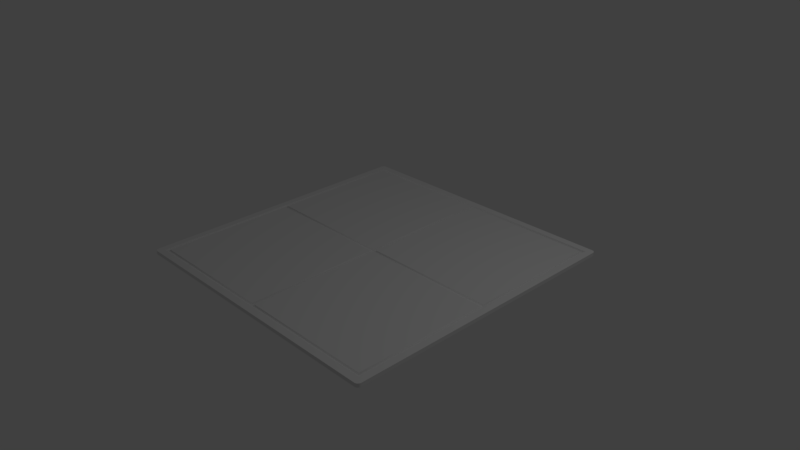 # Source: PaintPlatform.blend  (saved by Blender 2.77.0; exported with 4.5.12 LTS)
import bpy
from mathutils import Matrix  # noqa: F401  (used for matrix-valued properties, if any)

bpy.ops.wm.read_factory_settings(use_empty=True)
scene = bpy.context.scene
scene.name = 'Scene'

# ---- collections
col_collection_1 = bpy.data.collections.new('Collection 1'); scene.collection.children.link(col_collection_1)

# ---- world
world_world = bpy.data.worlds.new('World'); scene.world = world_world
world_world.color = (0.05088, 0.05088, 0.05088)
world_world.use_sun_shadow = False
world_world.sun_shadow_jitter_overblur = 0.0
world_world.cycles.sampling_method = 'MANUAL'

# ---- cameras
cam_camera = bpy.data.cameras.new('Camera')
cam_camera.clip_end = 100.0
cam_camera.lens = 35.0
cam_camera.sensor_width = 32.0
cam_camera.sensor_height = 18.0
cam_camera.ortho_scale = 7.314
cam_camera.dof.focus_distance = 0.0
cam_camera.dof.aperture_fstop = 128.0

# ---- lights
light_lamp = bpy.data.lights.new('Lamp', 'POINT')
light_lamp.transmission_factor = 0.0
light_lamp.cutoff_distance = 30.0
light_lamp.energy = 100.0
light_lamp.shadow_buffer_clip_start = 1.001
light_lamp.shadow_soft_size = 0.1
light_lamp.shadow_maximum_resolution = 0.006
light_lamp.use_absolute_resolution = True

# ---- meshes
me_generated_mesh_0_0 = bpy.data.meshes.new('Generated Mesh 0_0')
me_generated_mesh_0_0.from_pydata([(-1.95, -1.95, -0.05), (-1.95, 1.95, -0.05), (1.95, 1.95, -0.05), (1.95, -1.95, -0.05), (-1.95, 2.0, -0.05), (1.95, 2.0, -0.05), (1.963, 1.998, -0.05), (1.975, 1.993, -0.05), (1.985, 1.985, -0.05), (1.993, 1.975, -0.05), (1.998, 1.963, -0.05), (2.0, 1.95, -0.05), (2.0, -1.95, -0.05), (1.998, -1.963, -0.05), (1.993, -1.975, -0.05), (1.985, -1.985, -0.05), (1.975, -1.993, -0.05), (1.963, -1.998, -0.05), (1.95, -2.0, -0.05), (-1.95, -2.0, -0.05), (-1.963, -1.998, -0.05), (-1.975, -1.993, -0.05), (-1.985, -1.985, -0.05), (-1.993, -1.975, -0.05), (-1.998, -1.963, -0.05), (-2.0, -1.95, -0.05), (-2.0, 1.95, -0.05), (-1.998, 1.963, -0.05), (-1.993, 1.975, -0.05), (-1.985, 1.985, -0.05), (-1.975, 1.993, -0.05), (-1.963, 1.998, -0.05), (-1.95, 2.0, -0.05), (-1.95, 2.0, 0.0), (1.95, 2.0, 0.0), (1.95, 2.0, -0.05), (1.963, 1.998, 0.0), (1.963, 1.998, -0.05), (1.975, 1.993, 0.0), (1.975, 1.993, -0.05), (1.985, 1.985, 0.0), (1.985, 1.985, -0.05), (1.993, 1.975, 0.0), (1.993, 1.975, -0.05), (1.998, 1.963, 0.0), (1.998, 1.963, -0.05), (2.0, 1.95, 0.0), (2.0, 1.95, -0.05), (2.0, -1.95, 0.0), (2.0, -1.95, -0.05), (1.998, -1.963, 0.0), (1.998, -1.963, -0.05), (1.993, -1.975, 0.0), (1.993, -1.975, -0.05), (1.985, -1.985, 0.0), (1.985, -1.985, -0.05), (1.975, -1.993, 0.0), (1.975, -1.993, -0.05), (1.963, -1.998, 0.0), (1.963, -1.998, -0.05), (1.95, -2.0, 0.0), (1.95, -2.0, -0.05), (-1.95, -2.0, 0.0), (-1.95, -2.0, -0.05), (-1.963, -1.998, 0.0), (-1.963, -1.998, -0.05), (-1.975, -1.993, 0.0), (-1.975, -1.993, -0.05), (-1.985, -1.985, 0.0), (-1.985, -1.985, -0.05), (-1.993, -1.975, 0.0), (-1.993, -1.975, -0.05), (-1.998, -1.963, 0.0), (-1.998, -1.963, -0.05), (-2.0, -1.95, 0.0), (-2.0, -1.95, -0.05), (-2.0, 1.95, 0.0), (-2.0, 1.95, -0.05), (-1.998, 1.963, 0.0), (-1.998, 1.963, -0.05), (-1.993, 1.975, 0.0), (-1.993, 1.975, -0.05), (-1.985, 1.985, 0.0), (-1.985, 1.985, -0.05), (-1.975, 1.993, 0.0), (-1.975, 1.993, -0.05), (-1.963, 1.998, 0.0), (-1.963, 1.998, -0.05), (-1.95, -1.95, 0.0), (1.95, 1.95, 0.0), (-1.95, 1.95, 0.0), (1.95, -1.95, 0.0), (1.95, 2.0, 0.0), (-1.95, 2.0, 0.0), (1.963, 1.998, 0.0), (1.975, 1.993, 0.0), (1.985, 1.985, 0.0), (1.993, 1.975, 0.0), (1.998, 1.963, 0.0), (2.0, 1.95, 0.0), (2.0, -1.95, 0.0), (1.998, -1.963, 0.0), (1.993, -1.975, 0.0), (1.985, -1.985, 0.0), (1.975, -1.993, 0.0), (1.963, -1.998, 0.0), (1.95, -2.0, 0.0), (-1.95, -2.0, 0.0), (-1.963, -1.998, 0.0), (-1.975, -1.993, 0.0), (-1.985, -1.985, 0.0), (-1.993, -1.975, 0.0), (-1.998, -1.963, 0.0), (-2.0, -1.95, 0.0), (-2.0, 1.95, 0.0), (-1.998, 1.963, 0.0), (-1.993, 1.975, 0.0), (-1.985, 1.985, 0.0), (-1.975, 1.993, 0.0), (-1.963, 1.998, 0.0), (-1.906, -1.906, -0.05), (-1.906, 1.906, -0.05), (1.906, 1.906, -0.05), (1.906, -1.906, -0.05), (-1.858, -1.858, -0.05), (-1.858, 1.858, -0.05), (1.858, 1.858, -0.05), (1.858, -1.858, -0.05), (-1.858, -0.02554, -0.05), (1.858, 0.02976, -0.05), (-0.02817, -1.858, -0.05), (-0.02817, 1.858, -0.05), (-0.02817, 0.02976, -0.05), (0.02499, -0.02554, -0.05), (0.02499, -1.858, -0.05), (0.02499, 1.858, -0.05), (0.02499, 0.02976, -0.05), (1.858, -0.02554, -0.05), (-1.858, 0.02976, -0.05), (-0.02817, -0.02554, -0.05), (-1.894, -1.894, -0.03353), (-1.871, -1.871, -0.03313), (-1.872, 1.872, -0.03264), (-1.894, 1.894, -0.03353), (1.894, 1.894, -0.03353), (1.872, 1.872, -0.03264), (1.894, -1.894, -0.03353), (1.871, -1.871, -0.03313), (0.01086, -1.871, -0.03313), (-0.001589, -1.894, -0.03353), (-0.01404, -1.871, -0.03313), (-1.871, -0.01196, -0.03313), (-1.894, 2.064e-09, -0.03353), (-1.872, 0.01278, -0.03264), (-0.01301, 1.872, -0.03264), (-0.001589, 1.894, -0.03353), (0.009828, 1.872, -0.03264), (1.872, 0.01278, -0.03264), (1.894, 2.064e-09, -0.03353), (1.871, -0.01196, -0.03313), (-0.01301, 0.01278, -0.03264), (0.009828, 0.01278, -0.03264), (0.01086, -0.01196, -0.03313), (-0.01404, -0.01196, -0.03313)], [], [(3, 0, 120, 123), (0, 1, 121, 120), (1, 4, 5), (1, 5, 2), (2, 5, 6), (2, 6, 7), (2, 7, 8), (2, 8, 9), (2, 9, 10), (2, 10, 11), (3, 2, 11), (3, 11, 12), (3, 12, 13), (3, 13, 14), (3, 14, 15), (3, 15, 16), (3, 16, 17), (3, 17, 18), (0, 3, 19), (3, 18, 19), (0, 19, 20), (0, 20, 21), (0, 21, 22), (0, 22, 23), (0, 23, 24), (0, 24, 25), (0, 25, 1), (1, 25, 26), (1, 26, 27), (1, 27, 28), (1, 28, 29), (1, 29, 30), (1, 30, 31), (1, 31, 4), (32, 33, 34), (32, 34, 35), (35, 34, 36), (35, 36, 37), (37, 36, 38), (37, 38, 39), (39, 38, 40), (39, 40, 41), (41, 40, 42), (41, 42, 43), (43, 42, 44), (43, 44, 45), (45, 44, 46), (45, 46, 47), (47, 46, 48), (47, 48, 49), (49, 48, 50), (49, 50, 51), (51, 50, 52), (51, 52, 53), (53, 52, 54), (53, 54, 55), (55, 54, 56), (55, 56, 57), (57, 56, 58), (57, 58, 59), (59, 58, 60), (59, 60, 61), (61, 60, 62), (61, 62, 63), (63, 62, 64), (63, 64, 65), (65, 64, 66), (65, 66, 67), (67, 66, 68), (67, 68, 69), (69, 68, 70), (69, 70, 71), (71, 70, 72), (71, 72, 73), (73, 72, 74), (73, 74, 75), (75, 74, 76), (75, 76, 77), (77, 76, 78), (77, 78, 79), (79, 78, 80), (79, 80, 81), (81, 80, 82), (81, 82, 83), (83, 82, 84), (83, 84, 85), (85, 84, 86), (85, 86, 87), (87, 86, 33), (87, 33, 32), (88, 89, 90), (88, 91, 89), (90, 92, 93), (90, 89, 92), (89, 94, 92), (89, 95, 94), (89, 96, 95), (89, 97, 96), (89, 98, 97), (89, 99, 98), (91, 99, 89), (91, 100, 99), (91, 101, 100), (91, 102, 101), (91, 103, 102), (91, 104, 103), (91, 105, 104), (91, 106, 105), (88, 107, 91), (91, 107, 106), (88, 108, 107), (88, 109, 108), (88, 110, 109), (88, 111, 110), (88, 112, 111), (88, 113, 112), (88, 90, 113), (90, 114, 113), (90, 115, 114), (90, 116, 115), (90, 117, 116), (90, 118, 117), (90, 119, 118), (90, 93, 119), (1, 2, 122, 121), (2, 3, 123, 122), (145, 126, 135, 156), (122, 123, 146, 158, 144), (121, 122, 144, 155, 143), (133, 134, 148, 162), (123, 120, 140, 149, 146), (141, 151, 128, 124), (134, 133, 137, 127), (136, 135, 126, 129), (154, 131, 125, 142), (142, 125, 138, 153), (124, 128, 139, 130), (138, 125, 131, 132), (120, 121, 143, 152, 140), (129, 126, 145, 157), (147, 127, 137, 159), (147, 148, 134, 127), (160, 153, 138, 132), (163, 139, 128, 151), (163, 150, 130, 139), (159, 137, 133, 162), (160, 132, 131, 154), (157, 161, 136, 129), (135, 136, 161, 156), (148, 149, 150), (151, 152, 153), (154, 155, 156), (157, 158, 159), (160, 161, 162, 163), (153, 160, 163, 151), (159, 162, 161, 157), (150, 163, 162, 148), (160, 154, 156, 161), (143, 155, 154, 142), (158, 146, 147, 159), (141, 150, 149, 140), (152, 143, 142, 153), (155, 144, 145, 156), (148, 147, 146, 149), (144, 158, 157, 145), (140, 152, 151, 141), (141, 124, 130, 150)])
me_generated_mesh_0_0.polygons.foreach_set('use_smooth', [0, 0, 0, 0, 0, 0, 0, 0, 0, 0, 0, 0, 0, 0, 0, 0, 0, 0, 0, 0, 0, 0, 0, 0, 0, 0, 0, 0, 0, 0, 0, 0, 0, 0, 1, 1, 1, 1, 1, 1, 1, 1, 1, 1, 1, 1, 1, 1, 1, 1, 1, 1, 1, 1, 1, 1, 1, 1, 1, 1, 1, 1, 1, 1, 1, 1, 1, 1, 1, 1, 1, 1, 1, 1, 1, 1, 1, 1, 1, 1, 1, 1, 1, 1, 1, 1, 1, 1, 1, 1, 0, 0, 0, 0, 0, 0, 0, 0, 0, 0, 0, 0, 0, 0, 0, 0, 0, 0, 0, 0, 0, 0, 0, 0, 0, 0, 0, 0, 0, 0, 0, 0, 0, 0, 0, 0, 1, 1, 1, 1, 1, 1, 0, 0, 1, 1, 0, 0, 1, 1, 1, 1, 1, 1, 1, 1, 1, 1, 1, 1, 1, 1, 1, 1, 1, 1, 1, 1, 1, 1, 1, 1, 1, 1, 1, 1, 1])
_uv = me_generated_mesh_0_0.uv_layers.new(name='UVMap')
_uv.uv.foreach_set('vector', [0.9938, 0.006979, 0.9937, 0.5514, 0.9882, 0.5452, 0.9882, 0.01314, 0.9937, 0.5514, 0.5063, 0.5514, 0.5118, 0.5452, 0.9882, 0.5452, 0.5063, 0.5514, 0.5, 0.5514, 0.5, 0.006979, 0.5063, 0.5514, 0.5, 0.006979, 0.5063, 0.006979, 0.5063, 0.006979, 0.5, 0.006979, 0.5002, 0.005173, 0.5063, 0.006979, 0.5002, 0.005173, 0.5008, 0.00349, 0.5063, 0.006979, 0.5008, 0.00349, 0.5018, 0.002044, 0.5063, 0.006979, 0.5018, 0.002044, 0.5031, 0.000935, 0.5063, 0.006979, 0.5031, 0.000935, 0.5046, 0.0002378, 0.5063, 0.006979, 0.5046, 0.0002378, 0.5063, 0.0, 0.9938, 0.006979, 0.5063, 0.006979, 0.5063, 0.0, 0.9938, 0.006979, 0.5063, 0.0, 0.9938, 4.992e-08, 0.9938, 0.006979, 0.9938, 4.992e-08, 0.9954, 0.0002379, 0.9938, 0.006979, 0.9954, 0.0002379, 0.9969, 0.0009351, 0.9938, 0.006979, 0.9969, 0.0009351, 0.9982, 0.002044, 0.9938, 0.006979, 0.9982, 0.002044, 0.9992, 0.00349, 0.9938, 0.006979, 0.9992, 0.00349, 0.9998, 0.005173, 0.9938, 0.006979, 0.9998, 0.005173, 1.0, 0.006979, 0.9937, 0.5514, 0.9938, 0.006979, 1.0, 0.5514, 0.9938, 0.006979, 1.0, 0.006979, 1.0, 0.5514, 0.9937, 0.5514, 1.0, 0.5514, 0.9998, 0.5532, 0.9937, 0.5514, 0.9998, 0.5532, 0.9992, 0.5548, 0.9937, 0.5514, 0.9992, 0.5548, 0.9982, 0.5563, 0.9937, 0.5514, 0.9982, 0.5563, 0.9969, 0.5574, 0.9937, 0.5514, 0.9969, 0.5574, 0.9954, 0.5581, 0.9937, 0.5514, 0.9954, 0.5581, 0.9938, 0.5583, 0.9937, 0.5514, 0.9938, 0.5583, 0.5063, 0.5514, 0.5063, 0.5514, 0.9938, 0.5583, 0.5063, 0.5583, 0.5063, 0.5514, 0.5063, 0.5583, 0.5046, 0.5581, 0.5063, 0.5514, 0.5046, 0.5581, 0.5031, 0.5574, 0.5063, 0.5514, 0.5031, 0.5574, 0.5018, 0.5563, 0.5063, 0.5514, 0.5018, 0.5563, 0.5008, 0.5548, 0.5063, 0.5514, 0.5008, 0.5548, 0.5002, 0.5532, 0.5063, 0.5514, 0.5002, 0.5532, 0.5, 0.5514, 0.00625, 0.5681, 0.0125, 0.5681, 0.0125, 1.0, 0.00625, 0.5681, 0.0125, 1.0, 0.00625, 1.0, 0.01875, 0.5583, 0.025, 0.5583, 0.025, 0.5596, 0.01875, 0.5583, 0.025, 0.5596, 0.01875, 0.5596, 0.01875, 0.5596, 0.025, 0.5596, 0.025, 0.5612, 0.01875, 0.5596, 0.025, 0.5612, 0.01875, 0.5612, 0.01875, 0.5612, 0.025, 0.5612, 0.025, 0.563, 0.01875, 0.5612, 0.025, 0.563, 0.01875, 0.563, 0.01875, 0.563, 0.025, 0.563, 0.025, 0.5648, 0.01875, 0.563, 0.025, 0.5648, 0.01875, 0.5648, 0.01875, 0.5648, 0.025, 0.5648, 0.025, 0.5665, 0.01875, 0.5648, 0.025, 0.5665, 0.01875, 0.5665, 0.01875, 0.5665, 0.025, 0.5665, 0.025, 0.5681, 0.01875, 0.5665, 0.025, 0.5681, 0.01875, 0.5681, 0.01875, 0.5681, 0.025, 0.5681, 0.025, 1.0, 0.01875, 0.5681, 0.025, 1.0, 0.01875, 1.0, 0.0125, 0.5583, 0.01875, 0.5583, 0.01875, 0.5596, 0.0125, 0.5583, 0.01875, 0.5596, 0.0125, 0.5596, 0.0125, 0.5596, 0.01875, 0.5596, 0.01875, 0.5612, 0.0125, 0.5596, 0.01875, 0.5612, 0.0125, 0.5612, 0.0125, 0.5612, 0.01875, 0.5612, 0.01875, 0.563, 0.0125, 0.5612, 0.01875, 0.563, 0.0125, 0.563, 0.0125, 0.563, 0.01875, 0.563, 0.01875, 0.5648, 0.0125, 0.563, 0.01875, 0.5648, 0.0125, 0.5648, 0.0125, 0.5648, 0.01875, 0.5648, 0.01875, 0.5665, 0.0125, 0.5648, 0.01875, 0.5665, 0.0125, 0.5665, 0.0125, 0.5665, 0.01875, 0.5665, 0.01875, 0.5681, 0.0125, 0.5665, 0.01875, 0.5681, 0.0125, 0.5681, 0.0125, 0.5681, 0.01875, 0.5681, 0.01875, 1.0, 0.0125, 0.5681, 0.01875, 1.0, 0.0125, 1.0, 0.00625, 1.0, 1.317e-07, 1.0, 1.312e-07, 0.9987, 0.00625, 1.0, 1.312e-07, 0.9987, 0.00625, 0.9987, 0.00625, 0.9987, 1.312e-07, 0.9987, 1.158e-07, 0.9971, 0.00625, 0.9987, 1.158e-07, 0.9971, 0.00625, 0.9971, 0.00625, 0.9971, 1.158e-07, 0.9971, 1.301e-07, 0.9954, 0.00625, 0.9971, 1.301e-07, 0.9954, 0.00625, 0.9954, 0.00625, 0.9954, 1.301e-07, 0.9954, 1.294e-07, 0.9936, 0.00625, 0.9954, 1.294e-07, 0.9936, 0.00625, 0.9936, 0.00625, 0.9936, 1.294e-07, 0.9936, 1.288e-07, 0.9918, 0.00625, 0.9936, 1.288e-07, 0.9918, 0.00625, 0.9918, 0.00625, 0.9918, 1.288e-07, 0.9918, 1.134e-07, 0.9902, 0.00625, 0.9918, 1.134e-07, 0.9902, 0.00625, 0.9902, 0.00625, 0.9902, 1.134e-07, 0.9902, 0.0, 0.5583, 0.00625, 0.9902, 0.0, 0.5583, 0.00625, 0.5583, 0.00625, 0.5583, 0.0125, 0.5583, 0.0125, 0.5596, 0.00625, 0.5583, 0.0125, 0.5596, 0.00625, 0.5596, 0.00625, 0.5596, 0.0125, 0.5596, 0.0125, 0.5612, 0.00625, 0.5596, 0.0125, 0.5612, 0.00625, 0.5612, 0.00625, 0.5612, 0.0125, 0.5612, 0.0125, 0.563, 0.00625, 0.5612, 0.0125, 0.563, 0.00625, 0.563, 0.00625, 0.563, 0.0125, 0.563, 0.0125, 0.5648, 0.00625, 0.563, 0.0125, 0.5648, 0.00625, 0.5648, 0.00625, 0.5648, 0.0125, 0.5648, 0.0125, 0.5665, 0.00625, 0.5648, 0.0125, 0.5665, 0.00625, 0.5665, 0.00625, 0.5665, 0.0125, 0.5665, 0.0125, 0.5681, 0.00625, 0.5665, 0.0125, 0.5681, 0.00625, 0.5681, 0.00625, 0.5514, 0.4938, 0.006979, 0.4938, 0.5514, 0.00625, 0.5514, 0.00625, 0.006979, 0.4938, 0.006979, 0.4938, 0.5514, 0.5, 0.006979, 0.5, 0.5514, 0.4938, 0.5514, 0.4938, 0.006979, 0.5, 0.006979, 0.4938, 0.006979, 0.4998, 0.005173, 0.5, 0.006979, 0.4938, 0.006979, 0.4992, 0.00349, 0.4998, 0.005173, 0.4938, 0.006979, 0.4982, 0.002044, 0.4992, 0.00349, 0.4938, 0.006979, 0.4969, 0.000935, 0.4982, 0.002044, 0.4938, 0.006979, 0.4954, 0.0002378, 0.4969, 0.000935, 0.4938, 0.006979, 0.4938, 0.0, 0.4954, 0.0002378, 0.00625, 0.006979, 0.4938, 0.0, 0.4938, 0.006979, 0.00625, 0.006979, 0.00625, 8.32e-08, 0.4938, 0.0, 0.00625, 0.006979, 0.004632, 0.0002379, 0.00625, 8.32e-08, 0.00625, 0.006979, 0.003125, 0.0009351, 0.004632, 0.0002379, 0.00625, 0.006979, 0.001831, 0.002044, 0.003125, 0.0009351, 0.00625, 0.006979, 0.0008374, 0.00349, 0.001831, 0.002044, 0.00625, 0.006979, 0.000213, 0.005173, 0.0008374, 0.00349, 0.00625, 0.006979, 0.0, 0.006979, 0.000213, 0.005173, 0.00625, 0.5514, 7.451e-08, 0.5514, 0.00625, 0.006979, 0.00625, 0.006979, 7.451e-08, 0.5514, 0.0, 0.006979, 0.00625, 0.5514, 0.0002131, 0.5532, 7.451e-08, 0.5514, 0.00625, 0.5514, 0.0008374, 0.5548, 0.0002131, 0.5532, 0.00625, 0.5514, 0.001831, 0.5563, 0.0008374, 0.5548, 0.00625, 0.5514, 0.003125, 0.5574, 0.001831, 0.5563, 0.00625, 0.5514, 0.004632, 0.5581, 0.003125, 0.5574, 0.00625, 0.5514, 0.00625, 0.5583, 0.004632, 0.5581, 0.00625, 0.5514, 0.4938, 0.5514, 0.00625, 0.5583, 0.4938, 0.5514, 0.4938, 0.5583, 0.00625, 0.5583, 0.4938, 0.5514, 0.4954, 0.5581, 0.4938, 0.5583, 0.4938, 0.5514, 0.4969, 0.5574, 0.4954, 0.5581, 0.4938, 0.5514, 0.4982, 0.5563, 0.4969, 0.5574, 0.4938, 0.5514, 0.4992, 0.5548, 0.4982, 0.5563, 0.4938, 0.5514, 0.4998, 0.5532, 0.4992, 0.5548, 0.4938, 0.5514, 0.5, 0.5514, 0.4998, 0.5532, 0.5063, 0.5514, 0.5063, 0.006979, 0.5118, 0.01314, 0.5118, 0.5452, 0.5063, 0.006979, 0.9938, 0.006979, 0.9882, 0.01314, 0.5118, 0.01314, 0.516, 0.01785, 0.5177, 0.01978, 0.5177, 0.2757, 0.516, 0.2778, 0.5118, 0.01314, 0.9882, 0.01314, 0.9868, 0.01477, 0.75, 0.01477, 0.5132, 0.01477, 0.5118, 0.5452, 0.5118, 0.01314, 0.5132, 0.01477, 0.5132, 0.2794, 0.5132, 0.5436, 0.7532, 0.2757, 0.9823, 0.2757, 0.9839, 0.2777, 0.7515, 0.2777, 0.9882, 0.01314, 0.9882, 0.5452, 0.9868, 0.5436, 0.9868, 0.2794, 0.9868, 0.01477, 0.9839, 0.5403, 0.7515, 0.5403, 0.7532, 0.5386, 0.9823, 0.5386, 0.9823, 0.2757, 0.7532, 0.2757, 0.7532, 0.01978, 0.9823, 0.01978, 0.7463, 0.2757, 0.5177, 0.2757, 0.5177, 0.01978, 0.7463, 0.01978, 0.516, 0.281, 0.5177, 0.2831, 0.5177, 0.5386, 0.516, 0.5405, 0.516, 0.5405, 0.5177, 0.5386, 0.7463, 0.5386, 0.7484, 0.5405, 0.9823, 0.5386, 0.7532, 0.5386, 0.7532, 0.2831, 0.9823, 0.2831, 0.7463, 0.5386, 0.5177, 0.5386, 0.5177, 0.2831, 0.7463, 0.2831, 0.9882, 0.5452, 0.5118, 0.5452, 0.5132, 0.5436, 0.75, 0.5436, 0.9868, 0.5436, 0.7463, 0.01978, 0.5177, 0.01978, 0.516, 0.01785, 0.7484, 0.01785, 0.9839, 0.01798, 0.9823, 0.01978, 0.7532, 0.01978, 0.7515, 0.01798, 0.9839, 0.01798, 0.9839, 0.2777, 0.9823, 0.2757, 0.9823, 0.01978, 0.7484, 0.281, 0.7484, 0.5405, 0.7463, 0.5386, 0.7463, 0.2831, 0.7515, 0.2811, 0.7532, 0.2831, 0.7532, 0.5386, 0.7515, 0.5403, 0.7515, 0.2811, 0.9839, 0.2811, 0.9823, 0.2831, 0.7532, 0.2831, 0.7515, 0.01798, 0.7532, 0.01978, 0.7532, 0.2757, 0.7515, 0.2777, 0.7484, 0.281, 0.7463, 0.2831, 0.5177, 0.2831, 0.516, 0.281, 0.7484, 0.01785, 0.7484, 0.2778, 0.7463, 0.2757, 0.7463, 0.01978, 0.5177, 0.2757, 0.7463, 0.2757, 0.7484, 0.2778, 0.516, 0.2778, 0.9839, 0.2777, 0.9868, 0.2794, 0.9839, 0.2811, 0.7515, 0.5403, 0.75, 0.5436, 0.7484, 0.5405, 0.516, 0.281, 0.5132, 0.2794, 0.516, 0.2778, 0.7484, 0.01785, 0.75, 0.01477, 0.7515, 0.01798, 0.7484, 0.281, 0.7484, 0.2778, 0.7515, 0.2777, 0.7515, 0.2811, 0.7484, 0.5405, 0.7484, 0.281, 0.7515, 0.2811, 0.7515, 0.5403, 0.7515, 0.01798, 0.7515, 0.2777, 0.7484, 0.2778, 0.7484, 0.01785, 0.9839, 0.2811, 0.7515, 0.2811, 0.7515, 0.2777, 0.9839, 0.2777, 0.7484, 0.281, 0.516, 0.281, 0.516, 0.2778, 0.7484, 0.2778, 0.5132, 0.5436, 0.5132, 0.2794, 0.516, 0.281, 0.516, 0.5405, 0.75, 0.01477, 0.9868, 0.01477, 0.9839, 0.01798, 0.7515, 0.01798, 0.9839, 0.5403, 0.9839, 0.2811, 0.9868, 0.2794, 0.9868, 0.5436, 0.75, 0.5436, 0.5132, 0.5436, 0.516, 0.5405, 0.7484, 0.5405, 0.5132, 0.2794, 0.5132, 0.01477, 0.516, 0.01785, 0.516, 0.2778, 0.9839, 0.2777, 0.9839, 0.01798, 0.9868, 0.01477, 0.9868, 0.2794, 0.5132, 0.01477, 0.75, 0.01477, 0.7484, 0.01785, 0.516, 0.01785, 0.9868, 0.5436, 0.75, 0.5436, 0.7515, 0.5403, 0.9839, 0.5403, 0.9839, 0.5403, 0.9823, 0.5386, 0.9823, 0.2831, 0.9839, 0.2811])
me_generated_mesh_0_0.use_remesh_preserve_volume = False
me_generated_mesh_0_0.use_remesh_preserve_attributes = False
me_generated_mesh_0_0.use_mirror_vertex_groups = False
me_generated_mesh_0_0.update()
me_generated_mesh_0_0.normals_split_custom_set([tuple(v) for v in zip(*[iter([0.0, -3.375e-07, -1.0, 0.0, -3.375e-07, -1.0, 0.0, -3.375e-07, -1.0, 0.0, -3.375e-07, -1.0, 0.0, 3.865e-09, -1.0, 0.0, 3.865e-09, -1.0, 0.0, 3.865e-09, -1.0, 0.0, 3.865e-09, -1.0, 0.0, 0.0, -1.0, 0.0, 0.0, -1.0, 0.0, 0.0, -1.0, 0.0, 0.0, -1.0, 0.0, 0.0, -1.0, 0.0, 0.0, -1.0, -2.924e-07, 0.0, -1.0, -2.924e-07, 0.0, -1.0, -2.924e-07, 0.0, -1.0, 2.699e-07, 0.0, -1.0, 2.699e-07, 0.0, -1.0, 2.699e-07, 0.0, -1.0, -8.996e-08, 0.0, -1.0, -8.996e-08, 0.0, -1.0, -8.996e-08, 0.0, -1.0, 0.0, 0.0, -1.0, 0.0, 0.0, -1.0, 0.0, 0.0, -1.0, 0.0, 0.0, -1.0, 0.0, 0.0, -1.0, 0.0, 0.0, -1.0, 0.0, 0.0, -1.0, 0.0, 0.0, -1.0, 0.0, 0.0, -1.0, 0.0, 0.0, -1.0, 0.0, 0.0, -1.0, 0.0, 0.0, -1.0, 0.0, 0.0, -1.0, 0.0, 0.0, -1.0, 0.0, 0.0, -1.0, 0.0, 0.0, -1.0, 0.0, 0.0, -1.0, 0.0, 0.0, -1.0, 0.0, 0.0, -1.0, 0.0, 0.0, -1.0, 0.0, 0.0, -1.0, 0.0, 0.0, -1.0, 0.0, 0.0, -1.0, 0.0, 0.0, -1.0, -8.996e-08, 0.0, -1.0, -8.996e-08, 0.0, -1.0, -8.996e-08, 0.0, -1.0, 2.699e-07, 0.0, -1.0, 2.699e-07, 0.0, -1.0, 2.699e-07, 0.0, -1.0, -2.924e-07, 0.0, -1.0, -2.924e-07, 0.0, -1.0, -2.924e-07, 0.0, -1.0, 0.0, 0.0, -1.0, 0.0, 0.0, -1.0, 0.0, 0.0, -1.0, 0.0, 0.0, -1.0, 0.0, 0.0, -1.0, 0.0, 0.0, -1.0, 2.924e-07, 0.0, -1.0, 2.924e-07, 0.0, -1.0, 2.924e-07, 0.0, -1.0, -2.699e-07, 0.0, -1.0, -2.699e-07, 0.0, -1.0, -2.699e-07, 0.0, -1.0, 8.996e-08, 0.0, -1.0, 8.996e-08, 0.0, -1.0, 8.996e-08, 0.0, -1.0, 0.0, 0.0, -1.0, 0.0, 0.0, -1.0, 0.0, 0.0, -1.0, 0.0, 0.0, -1.0, 0.0, 0.0, -1.0, 0.0, 0.0, -1.0, 0.0, 0.0, -1.0, 0.0, 0.0, -1.0, 0.0, 0.0, -1.0, 0.0, 0.0, -1.0, 0.0, 0.0, -1.0, 0.0, 0.0, -1.0, 0.0, 0.0, -1.0, 0.0, 0.0, -1.0, 0.0, 0.0, -1.0, 0.0, 0.0, -1.0, 0.0, 0.0, -1.0, 0.0, 0.0, -1.0, 0.0, 0.0, -1.0, 0.0, 0.0, -1.0, 0.0, 0.0, -1.0, 0.0, 0.0, -1.0, 0.0, 0.0, -1.0, 0.0, 0.0, -1.0, 8.996e-08, 0.0, -1.0, 8.996e-08, 0.0, -1.0, 8.996e-08, 0.0, -1.0, -2.699e-07, 0.0, -1.0, -2.699e-07, 0.0, -1.0, -2.699e-07, 0.0, -1.0, 2.924e-07, 0.0, -1.0, 2.924e-07, 0.0, -1.0, 2.924e-07, 0.0, -1.0, -0.06541, 0.9979, 0.0, -0.06541, 0.9979, 0.0, 0.06541, 0.9979, 0.0, -0.06541, 0.9979, 0.0, 0.06541, 0.9979, 0.0, 0.06541, 0.9979, 0.0, 0.06541, 0.9979, 0.0, 0.06541, 0.9979, 0.0, 0.2588, 0.9659, 0.0, 0.06541, 0.9979, 0.0, 0.2588, 0.9659, 0.0, 0.2588, 0.9659, 0.0, 0.2588, 0.9659, 0.0, 0.2588, 0.9659, 0.0, 0.5, 0.866, 0.0, 0.2588, 0.9659, 0.0, 0.5, 0.866, 0.0, 0.5, 0.866, 0.0, 0.5, 0.866, 0.0, 0.5, 0.866, 0.0, 0.7071, 0.7071, 0.0, 0.5, 0.866, 0.0, 0.7071, 0.7071, 0.0, 0.7071, 0.7071, 0.0, 0.7071, 0.7071, 0.0, 0.7071, 0.7071, 0.0, 0.866, 0.5, 0.0, 0.7071, 0.7071, 0.0, 0.866, 0.5, 0.0, 0.866, 0.5, 0.0, 0.866, 0.5, 0.0, 0.866, 0.5, 0.0, 0.9659, 0.2588, 0.0, 0.866, 0.5, 0.0, 0.9659, 0.2588, 0.0, 0.9659, 0.2588, 0.0, 0.9659, 0.2588, 0.0, 0.9659, 0.2588, 0.0, 0.9979, 0.06541, 0.0, 0.9659, 0.2588, 0.0, 0.9979, 0.06541, 0.0, 0.9979, 0.06542, 0.0, 0.9979, 0.06542, 0.0, 0.9979, 0.06541, 0.0, 0.9979, -0.06542, 0.0, 0.9979, 0.06542, 0.0, 0.9979, -0.06542, 0.0, 0.9979, -0.06541, 0.0, 0.9979, -0.06541, 0.0, 0.9979, -0.06542, 0.0, 0.9659, -0.2588, 0.0, 0.9979, -0.06541, 0.0, 0.9659, -0.2588, 0.0, 0.9659, -0.2588, 0.0, 0.9659, -0.2588, 0.0, 0.9659, -0.2588, 0.0, 0.866, -0.5, 0.0, 0.9659, -0.2588, 0.0, 0.866, -0.5, 0.0, 0.866, -0.5, 0.0, 0.866, -0.5, 0.0, 0.866, -0.5, 0.0, 0.7071, -0.7071, 0.0, 0.866, -0.5, 0.0, 0.7071, -0.7071, 0.0, 0.7071, -0.7071, 0.0, 0.7071, -0.7071, 0.0, 0.7071, -0.7071, 0.0, 0.5, -0.866, 0.0, 0.7071, -0.7071, 0.0, 0.5, -0.866, 0.0, 0.5, -0.866, 0.0, 0.5, -0.866, 0.0, 0.5, -0.866, 0.0, 0.2588, -0.9659, 0.0, 0.5, -0.866, 0.0, 0.2588, -0.9659, 0.0, 0.2588, -0.9659, 0.0, 0.2588, -0.9659, 0.0, 0.2588, -0.9659, 0.0, 0.06541, -0.9979, 0.0, 0.2588, -0.9659, 0.0, 0.06541, -0.9979, 0.0, 0.06541, -0.9979, 0.0, 0.06541, -0.9979, 0.0, 0.06541, -0.9979, 0.0, -0.06541, -0.9979, 0.0, 0.06541, -0.9979, 0.0, -0.06541, -0.9979, 0.0, -0.06541, -0.9979, 0.0, -0.06541, -0.9979, 0.0, -0.06541, -0.9979, 0.0, -0.2588, -0.9659, 0.0, -0.06541, -0.9979, 0.0, -0.2588, -0.9659, 0.0, -0.2588, -0.9659, 0.0, -0.2588, -0.9659, 0.0, -0.2588, -0.9659, 0.0, -0.5, -0.866, 0.0, -0.2588, -0.9659, 0.0, -0.5, -0.866, 0.0, -0.5, -0.866, 0.0, -0.5, -0.866, 0.0, -0.5, -0.866, 0.0, -0.7071, -0.7071, 0.0, -0.5, -0.866, 0.0, -0.7071, -0.7071, 0.0, -0.7071, -0.7071, 0.0, -0.7071, -0.7071, 0.0, -0.7071, -0.7071, 0.0, -0.866, -0.5, 0.0, -0.7071, -0.7071, 0.0, -0.866, -0.5, 0.0, -0.866, -0.5, 0.0, -0.866, -0.5, 0.0, -0.866, -0.5, 0.0, -0.9659, -0.2588, 0.0, -0.866, -0.5, 0.0, -0.9659, -0.2588, 0.0, -0.9659, -0.2588, 0.0, -0.9659, -0.2588, 0.0, -0.9659, -0.2588, 0.0, -0.9979, -0.06541, 0.0, -0.9659, -0.2588, 0.0, -0.9979, -0.06541, 0.0, -0.9979, -0.06542, 0.0, -0.9979, -0.06542, 0.0, -0.9979, -0.06541, 0.0, -0.9979, 0.06542, 0.0, -0.9979, -0.06542, 0.0, -0.9979, 0.06542, 0.0, -0.9979, 0.06541, 0.0, -0.9979, 0.06541, 0.0, -0.9979, 0.06542, 0.0, -0.9659, 0.2588, 0.0, -0.9979, 0.06541, 0.0, -0.9659, 0.2588, 0.0, -0.9659, 0.2588, 0.0, -0.9659, 0.2588, 0.0, -0.9659, 0.2588, 0.0, -0.866, 0.5, 0.0, -0.9659, 0.2588, 0.0, -0.866, 0.5, 0.0, -0.866, 0.5, 0.0, -0.866, 0.5, 0.0, -0.866, 0.5, 0.0, -0.7071, 0.7071, 0.0, -0.866, 0.5, 0.0, -0.7071, 0.7071, 0.0, -0.7071, 0.7071, 0.0, -0.7071, 0.7071, 0.0, -0.7071, 0.7071, 0.0, -0.5, 0.866, 0.0, -0.7071, 0.7071, 0.0, -0.5, 0.866, 0.0, -0.5, 0.866, 0.0, -0.5, 0.866, 0.0, -0.5, 0.866, 0.0, -0.2588, 0.9659, 0.0, -0.5, 0.866, 0.0, -0.2588, 0.9659, 0.0, -0.2588, 0.9659, 0.0, -0.2588, 0.9659, 0.0, -0.2588, 0.9659, 0.0, -0.06541, 0.9979, 0.0, -0.2588, 0.9659, 0.0, -0.06541, 0.9979, 0.0, -0.06541, 0.9979, 0.0, 0.0, 0.0, 1.0, 0.0, 0.0, 1.0, 0.0, 0.0, 1.0, 0.0, 0.0, 1.0, 0.0, 0.0, 1.0, 0.0, 0.0, 1.0, 0.0, 0.0, 1.0, 0.0, 0.0, 1.0, 0.0, 0.0, 1.0, 0.0, 0.0, 1.0, 0.0, 0.0, 1.0, 0.0, 0.0, 1.0, 0.0, 0.0, 1.0, 0.0, 0.0, 1.0, 0.0, 0.0, 1.0, 0.0, 0.0, 1.0, 0.0, 0.0, 1.0, 0.0, 0.0, 1.0, 0.0, 0.0, 1.0, 0.0, 0.0, 1.0, 0.0, 0.0, 1.0, 0.0, 0.0, 1.0, 0.0, 0.0, 1.0, 0.0, 0.0, 1.0, 0.0, 0.0, 1.0, 0.0, 0.0, 1.0, 0.0, 0.0, 1.0, 0.0, 0.0, 1.0, 0.0, 0.0, 1.0, 0.0, 0.0, 1.0, 0.0, 0.0, 1.0, 0.0, 0.0, 1.0, 0.0, 0.0, 1.0, 0.0, 0.0, 1.0, 0.0, 0.0, 1.0, 0.0, 0.0, 1.0, 0.0, 0.0, 1.0, 0.0, 0.0, 1.0, 0.0, 0.0, 1.0, 0.0, 0.0, 1.0, 0.0, 0.0, 1.0, 0.0, 0.0, 1.0, 0.0, 0.0, 1.0, 0.0, 0.0, 1.0, 0.0, 0.0, 1.0, 0.0, 0.0, 1.0, 0.0, 0.0, 1.0, 0.0, 0.0, 1.0, 0.0, 0.0, 1.0, 0.0, 0.0, 1.0, 0.0, 0.0, 1.0, 0.0, 0.0, 1.0, 0.0, 0.0, 1.0, 0.0, 0.0, 1.0, 0.0, 0.0, 1.0, 0.0, 0.0, 1.0, 0.0, 0.0, 1.0, 0.0, 0.0, 1.0, 0.0, 0.0, 1.0, 0.0, 0.0, 1.0, 0.0, 0.0, 1.0, 0.0, 0.0, 1.0, 0.0, 0.0, 1.0, 0.0, 0.0, 1.0, 0.0, 0.0, 1.0, 0.0, 0.0, 1.0, 0.0, 0.0, 1.0, 0.0, 0.0, 1.0, 0.0, 0.0, 1.0, 0.0, 0.0, 1.0, 0.0, 0.0, 1.0, 0.0, 0.0, 1.0, 0.0, 0.0, 1.0, 0.0, 0.0, 1.0, 0.0, 0.0, 1.0, 0.0, 0.0, 1.0, 0.0, 0.0, 1.0, 0.0, 0.0, 1.0, 0.0, 0.0, 1.0, 0.0, 0.0, 1.0, 0.0, 0.0, 1.0, 0.0, 0.0, 1.0, 0.0, 0.0, 1.0, 0.0, 0.0, 1.0, 0.0, 0.0, 1.0, 0.0, 0.0, 1.0, 0.0, 0.0, 1.0, 0.0, 0.0, 1.0, 0.0, 0.0, 1.0, 0.0, 0.0, 1.0, 0.0, 0.0, 1.0, 0.0, 0.0, 1.0, 0.0, 0.0, 1.0, 0.0, 0.0, 1.0, 0.0, 0.0, 1.0, 0.0, 0.0, 1.0, 0.0, 0.0, 1.0, 0.0, 0.0, 1.0, 0.0, 0.0, 1.0, 0.0, 0.0, 1.0, 0.0, 0.0, 1.0, 0.0, 0.0, 1.0, 0.0, -3.375e-07, -1.0, 0.0, -3.375e-07, -1.0, 0.0, -3.375e-07, -1.0, 0.0, -3.375e-07, -1.0, 0.0, 3.865e-09, -1.0, 0.0, 3.865e-09, -1.0, 0.0, 3.865e-09, -1.0, 0.0, 3.865e-09, -1.0, 0.1157, 0.1157, -0.9865, 0.4705, 0.4705, -0.7466, -0.4422, 0.4733, -0.7618, -0.128, 0.1043, -0.9863, -0.4992, -0.4992, -0.7082, -0.4992, 0.4992, -0.7082, -0.3681, 0.3681, -0.8538, -0.4717, 0.003721, -0.8818, -0.371, -0.371, -0.8513, 0.4992, -0.4992, -0.7082, -0.4992, -0.4992, -0.7082, -0.371, -0.371, -0.8513, 0.0, -0.4769, -0.879, 0.371, -0.371, -0.8513, -0.455, 0.4679, -0.7577, -0.4535, -0.4842, -0.7482, -0.1316, -0.1198, -0.984, -0.128, 0.137, -0.9823, -0.4992, 0.4992, -0.7082, 0.4992, 0.4992, -0.7082, 0.3681, 0.3681, -0.8538, 2.323e-09, 0.4668, -0.8844, -0.3681, 0.3681, -0.8538, -0.1281, -0.1281, -0.9835, -0.1204, 0.1417, -0.9826, -0.483, 0.4652, -0.7419, -0.4814, -0.4814, -0.7325, 0.0, 1.626e-08, -1.0, 0.0, 1.626e-08, -1.0, 0.0, 1.626e-08, -1.0, 0.0, 1.626e-08, -1.0, 0.0, 1.834e-08, -1.0, 0.0, 1.834e-08, -1.0, 0.0, 1.834e-08, -1.0, 0.0, 1.834e-08, -1.0, 0.128, 0.1043, -0.9863, 0.4422, 0.4733, -0.7618, -0.4705, 0.4705, -0.7466, -0.1157, 0.1157, -0.9865, -0.1157, 0.1157, -0.9865, -0.4705, 0.4705, -0.7466, -0.4771, -0.4086, -0.7781, -0.09911, -0.1152, -0.9884, 0.0, 1.626e-08, -1.0, 0.0, 1.626e-08, -1.0, 0.0, 1.626e-08, -1.0, 0.0, 1.626e-08, -1.0, 0.0, 1.834e-08, -1.0, 0.0, 1.834e-08, -1.0, 0.0, 1.834e-08, -1.0, 0.0, 1.834e-08, -1.0, 0.4992, 0.4992, -0.7082, 0.4992, -0.4992, -0.7082, 0.371, -0.371, -0.8513, 0.4717, 0.003721, -0.8818, 0.3681, 0.3681, -0.8538, 0.4771, -0.4086, -0.7781, 0.4705, 0.4705, -0.7466, 0.1157, 0.1157, -0.9865, 0.09911, -0.1152, -0.9884, 0.1281, -0.1281, -0.9835, 0.4814, -0.4814, -0.7325, 0.483, 0.4652, -0.7419, 0.1204, 0.1417, -0.9826, 0.1281, -0.1281, -0.9835, -0.1316, -0.1198, -0.984, -0.4535, -0.4842, -0.7482, 0.4814, -0.4814, -0.7325, 0.1153, -0.1083, -0.9874, -0.09911, -0.1152, -0.9884, -0.4771, -0.4086, -0.7781, 0.4485, -0.411, -0.7936, 0.128, 0.137, -0.9823, 0.455, 0.4679, -0.7577, -0.483, 0.4652, -0.7419, -0.1204, 0.1417, -0.9826, 0.128, 0.137, -0.9823, 0.1316, -0.1198, -0.984, 0.4535, -0.4842, -0.7482, 0.455, 0.4679, -0.7577, 0.1204, 0.1417, -0.9826, 0.483, 0.4652, -0.7419, -0.455, 0.4679, -0.7577, -0.128, 0.137, -0.9823, 0.1153, -0.1083, -0.9874, 0.4485, -0.411, -0.7936, 0.4422, 0.4733, -0.7618, 0.128, 0.1043, -0.9863, 0.09911, -0.1152, -0.9884, -0.1153, -0.1083, -0.9874, -0.4485, -0.411, -0.7936, 0.4771, -0.4086, -0.7781, -0.4422, 0.4733, -0.7618, -0.4485, -0.411, -0.7936, -0.1153, -0.1083, -0.9874, -0.128, 0.1043, -0.9863, -0.1316, -0.1198, -0.984, 2.323e-09, 0.4668, -0.8844, 0.1316, -0.1198, -0.984, -0.1204, 0.1417, -0.9826, 0.4717, 0.003721, -0.8818, -0.09911, -0.1152, -0.9884, 0.128, 0.1043, -0.9863, 0.0, -0.4769, -0.879, -0.128, 0.1043, -0.9863, 0.09911, -0.1152, -0.9884, -0.4717, 0.003721, -0.8818, 0.1204, 0.1417, -0.9826, 0.1153, -0.1083, -0.9874, -0.1153, -0.1083, -0.9874, -0.128, 0.137, -0.9823, 0.128, 0.137, -0.9823, -0.09911, -0.1152, -0.9884, 0.1153, -0.1083, -0.9874, 0.128, 0.137, -0.9823, -0.1204, 0.1417, -0.9826, 0.1204, 0.1417, -0.9826, -0.128, 0.137, -0.9823, -0.1153, -0.1083, -0.9874, 0.09911, -0.1152, -0.9884, 0.1316, -0.1198, -0.984, 0.128, 0.137, -0.9823, -0.128, 0.137, -0.9823, -0.1316, -0.1198, -0.984, 0.1153, -0.1083, -0.9874, 0.128, 0.1043, -0.9863, -0.128, 0.1043, -0.9863, -0.1153, -0.1083, -0.9874, 0.371, -0.371, -0.8513, 0.0, -0.4769, -0.879, 0.128, 0.1043, -0.9863, -0.1157, 0.1157, -0.9865, -0.4717, 0.003721, -0.8818, -0.3681, 0.3681, -0.8538, 0.1281, -0.1281, -0.9835, 0.1204, 0.1417, -0.9826, -0.1281, -0.1281, -0.9835, 0.1316, -0.1198, -0.984, 2.323e-09, 0.4668, -0.8844, 0.3681, 0.3681, -0.8538, 0.4717, 0.003721, -0.8818, 0.371, -0.371, -0.8513, -0.1157, 0.1157, -0.9865, -0.09911, -0.1152, -0.9884, 0.0, -0.4769, -0.879, -0.371, -0.371, -0.8513, 0.1157, 0.1157, -0.9865, -0.128, 0.1043, -0.9863, -0.1316, -0.1198, -0.984, 0.1281, -0.1281, -0.9835, -0.3681, 0.3681, -0.8538, 2.323e-09, 0.4668, -0.8844, -0.371, -0.371, -0.8513, -0.4717, 0.003721, -0.8818, 0.09911, -0.1152, -0.9884, 0.1157, 0.1157, -0.9865, 0.3681, 0.3681, -0.8538, 0.4717, 0.003721, -0.8818, -0.1204, 0.1417, -0.9826, -0.1281, -0.1281, -0.9835, -0.1281, -0.1281, -0.9835, -0.4814, -0.4814, -0.7325, 0.4535, -0.4842, -0.7482, 0.1316, -0.1198, -0.984])] * 3)])

# ---- objects
ob_paint_platform_mesh = bpy.data.objects.new('Paint Platform Mesh', me_generated_mesh_0_0)
ob_lamp = bpy.data.objects.new('Lamp', light_lamp)
ob_camera = bpy.data.objects.new('Camera', cam_camera)

# ---- transforms, parenting, visibility, modifiers, constraints
ob_paint_platform_mesh.location = (0.0, 0.0, 0.0)
ob_paint_platform_mesh.rotation_euler = (3.142, -0.0, 0.0)
ob_paint_platform_mesh.lineart.crease_threshold = 0.0
ob_lamp.location = (4.076, 1.005, 5.904)
ob_lamp.rotation_euler = (0.6503, 0.05522, 1.866)
ob_lamp.lock_rotations_4d = False
ob_lamp.empty_display_type = 'ARROWS'
ob_lamp.color = (0.0, 0.0, 0.0, 0.0)
ob_lamp.lineart.crease_threshold = 0.0
ob_camera.location = (7.481, -6.508, 5.344)
ob_camera.rotation_euler = (1.109, 0.01082, 0.8149)
ob_camera.lock_rotations_4d = False
ob_camera.empty_display_type = 'ARROWS'
ob_camera.color = (0.0, 0.0, 0.0, 0.0)
ob_camera.display_type = 'WIRE'
ob_camera.lineart.crease_threshold = 0.0

# ---- collection membership
col_collection_1.objects.link(ob_paint_platform_mesh)
col_collection_1.objects.link(ob_lamp)
col_collection_1.objects.link(ob_camera)

# ---- scene / render settings (as saved in the file)
scene.camera = ob_camera
scene.frame_start = 1; scene.frame_end = 250; scene.frame_set(1)
scene.render.engine = 'BLENDER_EEVEE_NEXT'
scene.render.resolution_percentage = 50
scene.render.dither_intensity = 0.0
scene.cycles.use_denoising = False
scene.cycles.samples = 128
scene.cycles.sampling_pattern = 'TABULATED_SOBOL'
scene.cycles.light_sampling_threshold = 0.0
scene.cycles.use_adaptive_sampling = False
scene.cycles.use_light_tree = False
scene.cycles.blur_glossy = 0.0
scene.cycles.sample_clamp_indirect = 0.0
scene.view_settings.view_transform = 'Standard'
bpy.context.view_layer.update()
